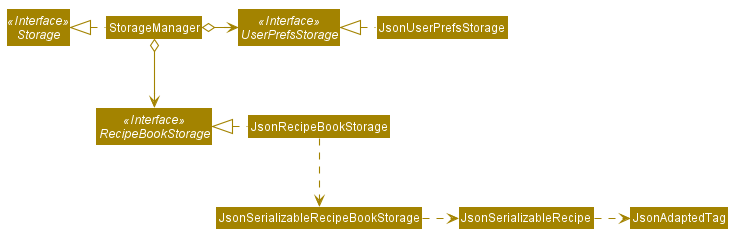

The diagram above was rendered by PlantUML. Its source (embedded in the PNG):
@startuml StorageClassDiagram








skinparam BackgroundColor #FFFFFFF

skinparam Shadowing false

skinparam Class {
    FontColor #FFFFFF
    BorderThickness 1
    BorderColor #FFFFFF
    StereotypeFontColor #FFFFFF
    FontName Arial
}

skinparam Actor {
    BorderColor #000000
    Color #000000
    FontName Arial
}

skinparam Sequence {
    MessageAlign center
    BoxFontSize 15
    BoxPadding 0
    BoxFontColor #FFFFFF
    FontName Arial
}

skinparam Participant {
    FontColor #FFFFFFF
    Padding 20
}

skinparam MinClassWidth 50
skinparam ParticipantPadding 10
skinparam Shadowing false
skinparam DefaultTextAlignment center
skinparam packageStyle Rectangle

hide footbox
hide members
hide circle
skinparam arrowThickness 1.1
skinparam arrowColor #A38300
skinparam classBackgroundColor #A38300

Interface Storage <<Interface>>
Interface UserPrefsStorage <<Interface>>
Interface RecipeBookStorage <<Interface>>

Class StorageManager
Class JsonUserPrefsStorage
Class JsonRecipeBookStorage

StorageManager .left.|> Storage
StorageManager o-right-> UserPrefsStorage
StorageManager o--> RecipeBookStorage

JsonUserPrefsStorage .left.|> UserPrefsStorage
JsonRecipeBookStorage .left.|> RecipeBookStorage
JsonRecipeBookStorage .down.> JsonSerializableRecipeBookStorage
JsonSerializableRecipeBookStorage .right.> JsonSerializableRecipe
JsonSerializableRecipe .right.> JsonAdaptedTag
@enduml